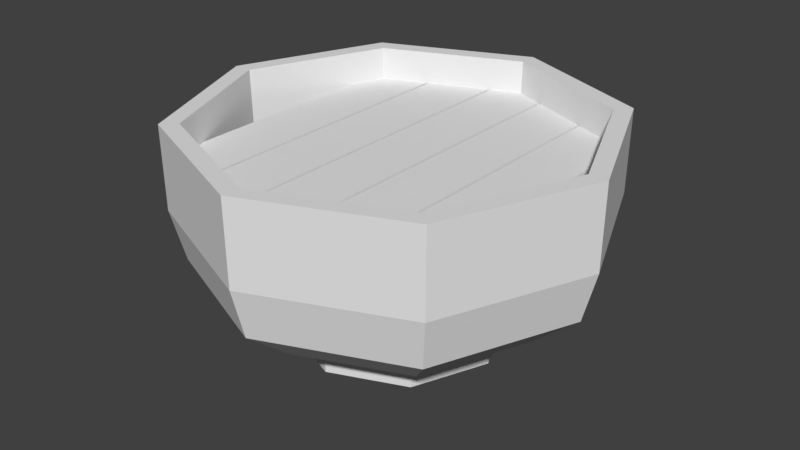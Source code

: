 # Source: bowl.blend  (saved by Blender 2.78.0; exported with 4.5.12 LTS)
import bpy
from mathutils import Matrix  # noqa: F401  (used for matrix-valued properties, if any)

bpy.ops.wm.read_factory_settings(use_empty=True)
scene = bpy.context.scene
scene.name = 'Scene'

# ---- collections
col_collection_1 = bpy.data.collections.new('Collection 1'); scene.collection.children.link(col_collection_1)

# ---- materials (node trees are filled in below, after node groups)
mat_bowl = bpy.data.materials.new('bowl')
mat_bowl.alpha_threshold = 0.0
mat_bowl.use_transparent_shadow = False
mat_bowl.roughness = 0.5
mat_bowl.line_color = (0.0, 0.0, 0.0, 1.0)

# ---- material node trees

# ---- world
world_world = bpy.data.worlds.new('World'); scene.world = world_world
world_world.color = (0.05088, 0.05088, 0.05088)
world_world.use_sun_shadow = False
world_world.sun_shadow_jitter_overblur = 0.0
world_world.cycles.sampling_method = 'MANUAL'

# ---- meshes
me_cube_001 = bpy.data.meshes.new('Cube.001')
me_cube_001.from_pydata([(-0.9229, -6.159, 2.481), (-0.9229, -6.159, 2.919), (-0.9229, 6.159, 2.481), (-0.9229, 6.159, 2.919), (0.9229, -6.159, 2.481), (0.9229, -6.159, 2.919), (0.9229, 6.159, 2.481), (0.9229, 6.159, 2.919), (1.015, -6.059, 2.481), (1.015, -6.059, 2.919), (1.015, 6.056, 2.481), (1.015, 6.056, 2.919), (2.861, -5.043, 2.481), (2.861, -5.043, 2.919), (2.861, 5.127, 2.481), (2.861, 5.127, 2.919), (2.953, -5.043, 2.481), (2.953, -5.043, 2.919), (2.953, 5.127, 2.481), (2.953, 5.127, 2.919), (4.799, -4.216, 2.481), (4.799, -4.216, 2.919), (4.799, 4.373, 2.481), (4.799, 4.373, 2.919), (-1.015, 6.059, 2.481), (-1.015, 6.059, 2.919), (-1.015, -6.056, 2.481), (-1.015, -6.056, 2.919), (-2.861, 5.043, 2.481), (-2.861, 5.043, 2.919), (-2.861, -5.127, 2.481), (-2.861, -5.127, 2.919), (-2.953, 5.043, 2.481), (-2.953, 5.043, 2.919), (-2.953, -5.127, 2.481), (-2.953, -5.127, 2.919), (-4.799, 4.216, 2.481), (-4.799, 4.216, 2.919), (-4.799, -4.373, 2.481), (-4.799, -4.373, 2.919)], [], [(0, 1, 3, 2), (2, 3, 7, 6), (6, 7, 5, 4), (4, 5, 1, 0), (2, 6, 4, 0), (7, 3, 1, 5), (8, 9, 11, 10), (10, 11, 15, 14), (14, 15, 13, 12), (12, 13, 9, 8), (10, 14, 12, 8), (15, 11, 9, 13), (16, 17, 19, 18), (18, 19, 23, 22), (22, 23, 21, 20), (20, 21, 17, 16), (18, 22, 20, 16), (23, 19, 17, 21), (24, 25, 27, 26), (26, 27, 31, 30), (30, 31, 29, 28), (28, 29, 25, 24), (26, 30, 28, 24), (31, 27, 25, 29), (32, 33, 35, 34), (34, 35, 39, 38), (38, 39, 37, 36), (36, 37, 33, 32), (34, 38, 36, 32), (39, 35, 33, 37)])
_uv = me_cube_001.uv_layers.new(name='UVMap')
_uv.uv.foreach_set('vector', [0.3685, 0.6585, 0.3685, 0.6925, 0.8701, 0.6925, 0.8701, 0.6585, 0.8701, 0.6585, 0.8701, 0.6925, 0.8701, 0.6925, 0.8701, 0.6585, 0.8701, 0.6585, 0.8701, 0.6925, 0.3685, 0.6925, 0.3685, 0.6585, 0.3685, 0.6585, 0.3685, 0.6925, 0.3685, 0.6925, 0.3685, 0.6585, 0.8701, 0.6585, 0.8701, 0.6585, 0.3685, 0.6585, 0.3685, 0.6585, 0.2328, 0.986, 0.1275, 0.986, 0.127, 0.651, 0.2362, 0.6642, 0.3726, 0.6585, 0.3726, 0.6925, 0.8659, 0.6925, 0.8659, 0.6585, 0.8659, 0.6585, 0.8659, 0.6925, 0.8281, 0.6925, 0.8281, 0.6585, 0.8281, 0.6585, 0.8281, 0.6925, 0.4139, 0.6925, 0.4139, 0.6585, 0.4139, 0.6585, 0.4139, 0.6925, 0.3726, 0.6925, 0.3726, 0.6585, 0.8659, 0.6585, 0.8281, 0.6585, 0.4139, 0.6585, 0.3726, 0.6585, 0.1144, 0.9839, 0.009154, 0.995, 0.009154, 0.6596, 0.1144, 0.6878, 0.4139, 0.6585, 0.4139, 0.6925, 0.8281, 0.6925, 0.8281, 0.6585, 0.8281, 0.6585, 0.8281, 0.6925, 0.7974, 0.6925, 0.7974, 0.6585, 0.7974, 0.6585, 0.7974, 0.6925, 0.4476, 0.6925, 0.4476, 0.6585, 0.4476, 0.6585, 0.4476, 0.6925, 0.4139, 0.6925, 0.4139, 0.6585, 0.8281, 0.6585, 0.7974, 0.6585, 0.4476, 0.6585, 0.4139, 0.6585, 0.2319, 0.9737, 0.1266, 0.9696, 0.1261, 0.6559, 0.2314, 0.6734, 0.866, 0.6585, 0.866, 0.6925, 0.3727, 0.6925, 0.3727, 0.6585, 0.3727, 0.6585, 0.3727, 0.6925, 0.4105, 0.6925, 0.4105, 0.6585, 0.4105, 0.6585, 0.4105, 0.6925, 0.8247, 0.6925, 0.8247, 0.6585, 0.8247, 0.6585, 0.8247, 0.6925, 0.866, 0.6925, 0.866, 0.6585, 0.3727, 0.6585, 0.4105, 0.6585, 0.8247, 0.6585, 0.866, 0.6585, 0.007696, 0.6737, 0.1169, 0.6729, 0.113, 0.9833, 0.007697, 0.985, 0.8247, 0.6585, 0.8247, 0.6925, 0.4105, 0.6925, 0.4105, 0.6585, 0.4105, 0.6585, 0.4105, 0.6925, 0.4412, 0.6925, 0.4412, 0.6585, 0.4412, 0.6585, 0.4412, 0.6925, 0.791, 0.6925, 0.791, 0.6585, 0.791, 0.6585, 0.791, 0.6925, 0.8247, 0.6925, 0.8247, 0.6585, 0.4105, 0.6585, 0.4412, 0.6585, 0.791, 0.6585, 0.8247, 0.6585, 0.126, 0.659, 0.2328, 0.6884, 0.2328, 0.9752, 0.128, 0.9846])
me_cube_001.materials.append(mat_bowl)
me_cube_001.use_remesh_preserve_volume = False
me_cube_001.use_remesh_preserve_attributes = False
me_cube_001.use_mirror_vertex_groups = False
me_cube_001.update()
me_cube = bpy.data.meshes.new('Cube')
me_cube.from_pydata([(-1.076e-07, 6.268, -0.3084), (4.75, 4.75, 3.973), (4.728, 4.728, 1.312), (4.432, 4.432, -0.3084), (3.359, 3.359, -1.577), (2.375, 2.375, -2.291), (1.229, 1.229, -2.516), (6.718, 5.59e-07, 3.973), (6.686, 5.524e-07, 1.312), (6.268, 5.423e-07, -0.3084), (4.75, 5.59e-07, -1.577), (3.359, 4.589e-07, -2.291), (1.739, 4.589e-07, -2.516), (4.75, -4.75, 3.973), (4.728, -4.728, 1.312), (4.432, -4.432, -0.3084), (3.359, -3.359, -1.577), (2.375, -2.375, -2.291), (1.229, -1.229, -2.516), (5.752e-08, -6.718, 3.973), (5.49e-08, -6.686, 1.312), (5.644e-08, -6.268, -0.3084), (5.752e-08, -4.75, -1.577), (-4.259e-08, -3.359, -2.291), (5.752e-08, -1.739, -2.516), (-9.475e-08, 4.067e-07, -2.622), (-3.903e-07, 2.879, -2.87), (-4.75, -4.75, 3.973), (-4.728, -4.728, 1.312), (-4.432, -4.432, -0.3084), (-3.359, -3.359, -1.577), (-2.375, -2.375, -2.291), (-1.229, -1.229, -2.516), (-5.447e-08, 3.359, -2.907), (-2.036, 2.036, -2.87), (-2.375, 2.375, -2.907), (-2.879, 2.503e-07, -2.87), (-3.359, 3.588e-07, -2.907), (-6.718, 5.59e-07, 3.973), (-6.686, 5.524e-07, 1.312), (-6.268, 5.423e-07, -0.3084), (-4.75, -4.166e-08, -1.577), (-3.359, 3.588e-07, -2.291), (-1.739, 2.587e-07, -2.516), (-2.036, -2.036, -2.87), (-2.375, -2.375, -2.907), (1.07e-07, -2.879, -2.87), (-5.447e-08, -3.359, -2.907), (2.036, -2.036, -2.87), (-4.75, 4.75, 3.973), (-4.728, 4.728, 1.312), (-4.432, 4.432, -0.3084), (-3.359, 3.359, -1.577), (-2.375, 2.375, -2.291), (-1.229, 1.229, -2.516), (2.375, -2.375, -2.907), (2.879, 5.818e-07, -2.87), (3.359, 4.589e-07, -2.907), (2.036, 2.036, -2.87), (2.375, 2.375, -2.907), (-1.427e-07, 6.718, 3.973), (5.49e-08, 6.686, 1.312), (-3.429e-07, 4.75, -1.577), (-4.259e-08, 3.359, -2.291), (-2.428e-07, 1.739, -2.516), (4.335, 4.335, 3.973), (6.131, 5.818e-07, 3.973), (4.335, -4.335, 3.973), (7.058e-08, -6.131, 3.973), (-4.335, -4.335, 3.973), (-6.131, 5.818e-07, 3.973), (-4.335, 4.335, 3.973), (-1.121e-07, 6.131, 3.973), (4.293, 4.293, 1.769), (6.071, 5.777e-07, 1.769), (4.293, -4.293, 1.769), (8.949e-08, -6.071, 1.769), (-4.293, -4.293, 1.769), (-6.071, 5.777e-07, 1.769), (-4.293, 4.293, 1.769), (-9.143e-08, 6.071, 1.769), (3.654, 3.654, 0.792), (5.168, 5.814e-07, 0.792), (3.654, -3.654, 0.792), (9.682e-08, -5.168, 0.792), (-3.654, -3.654, 0.792), (-5.168, 5.814e-07, 0.792), (-3.654, 3.654, 0.792), (-5.72e-08, 5.168, 0.792), (1.319, 1.319, 0.2321), (1.865, 5.886e-07, 0.2321), (1.319, -1.319, 0.2321), (9.87e-08, -1.865, 0.2321), (-1.319, -1.319, 0.2321), (-1.865, 5.886e-07, 0.2321), (-1.319, 1.319, 0.2321), (4.312e-08, 1.865, 0.2321), (2.026e-07, 5.569e-07, 0.2321)], [], [(62, 0, 3, 4), (63, 62, 4, 5), (61, 60, 1, 2), (54, 43, 36, 34), (0, 61, 2, 3), (25, 64, 6), (18, 12, 56, 48), (3, 2, 8, 9), (25, 6, 12), (4, 3, 9, 10), (5, 4, 10, 11), (2, 1, 7, 8), (11, 10, 16, 17), (8, 7, 13, 14), (5, 11, 57, 59), (9, 8, 14, 15), (25, 12, 18), (10, 9, 15, 16), (25, 18, 24), (16, 15, 21, 22), (17, 16, 22, 23), (14, 13, 19, 20), (42, 53, 35, 37), (15, 14, 20, 21), (20, 19, 27, 28), (63, 5, 59, 33), (21, 20, 28, 29), (25, 24, 32), (22, 21, 29, 30), (31, 42, 37, 45), (23, 22, 30, 31), (6, 64, 26, 58), (11, 17, 55, 57), (31, 30, 41, 42), (28, 27, 38, 39), (64, 54, 34, 26), (12, 6, 58, 56), (29, 28, 39, 40), (23, 31, 45, 47), (25, 32, 43), (53, 63, 33, 35), (30, 29, 40, 41), (40, 39, 50, 51), (36, 37, 35, 34), (25, 43, 54), (32, 24, 46, 44), (41, 40, 51, 52), (44, 45, 37, 36), (43, 32, 44, 36), (42, 41, 52, 53), (39, 38, 49, 50), (34, 35, 33, 26), (24, 18, 48, 46), (50, 49, 60, 61), (56, 57, 55, 48), (17, 23, 47, 55), (51, 50, 61, 0), (58, 59, 57, 56), (25, 54, 64), (46, 47, 45, 44), (52, 51, 0, 62), (26, 33, 59, 58), (48, 55, 47, 46), (53, 52, 62, 63), (60, 49, 71, 72), (7, 1, 65, 66), (27, 19, 68, 69), (1, 60, 72, 65), (49, 38, 70, 71), (19, 13, 67, 68), (13, 7, 66, 67), (38, 27, 69, 70), (65, 72, 80, 73), (71, 70, 78, 79), (69, 68, 76, 77), (67, 66, 74, 75), (72, 71, 79, 80), (70, 69, 77, 78), (68, 67, 75, 76), (66, 65, 73, 74), (78, 77, 85, 86), (76, 75, 83, 84), (74, 73, 81, 82), (73, 80, 88, 81), (79, 78, 86, 87), (77, 76, 84, 85), (75, 74, 82, 83), (80, 79, 87, 88), (88, 87, 95, 96), (86, 85, 93, 94), (84, 83, 91, 92), (82, 81, 89, 90), (81, 88, 96, 89), (87, 86, 94, 95), (85, 84, 92, 93), (83, 82, 90, 91), (90, 89, 97), (89, 96, 97), (96, 95, 97), (95, 94, 97), (94, 93, 97), (93, 92, 97), (92, 91, 97), (91, 90, 97)])
_uv = me_cube.uv_layers.new(name='UVMap')
_uv.uv.foreach_set('vector', [0.482, 0.2395, 0.482, 0.3354, 0.2512, 0.3354, 0.3134, 0.2395, 0.482, 0.1869, 0.482, 0.2395, 0.3134, 0.2395, 0.3628, 0.1869, 0.482, 0.4523, 0.482, 0.5832, 0.2517, 0.5832, 0.2517, 0.4523, 0.5437, 0.1081, 0.6041, 0.1081, 0.6842, 0.1235, 0.5842, 0.1235, 0.482, 0.3354, 0.482, 0.4523, 0.2517, 0.4523, 0.2512, 0.3354, 0.482, 0.1003, 0.482, 0.1081, 0.4203, 0.1081, 0.5437, 0.1081, 0.5693, 0.1081, 0.6842, 0.1235, 0.5842, 0.1235, 0.2512, 0.3354, 0.2517, 0.4523, 0.02639, 0.4523, 0.02537, 0.3354, 0.482, 0.1003, 0.4203, 0.1081, 0.3948, 0.1081, 0.3134, 0.2395, 0.2512, 0.3354, 0.02537, 0.3354, 0.1485, 0.2395, 0.3628, 0.1869, 0.3134, 0.2395, 0.1485, 0.2395, 0.2462, 0.1869, 0.2517, 0.4523, 0.2517, 0.5832, 0.0263, 0.5832, 0.02639, 0.4523, 0.7179, 0.1869, 0.8156, 0.2395, 0.6506, 0.2395, 0.6012, 0.1869, 0.9376, 0.4523, 0.9377, 0.5832, 0.7123, 0.5832, 0.7123, 0.4523, 0.3628, 0.1869, 0.2462, 0.1869, 0.2462, 0.1415, 0.3628, 0.1415, 0.9387, 0.3354, 0.9376, 0.4523, 0.7123, 0.4523, 0.7128, 0.3354, 0.482, 0.1003, 0.5693, 0.1081, 0.5437, 0.1081, 0.8156, 0.2395, 0.9387, 0.3354, 0.7128, 0.3354, 0.6506, 0.2395, 0.482, 0.1003, 0.5437, 0.1081, 0.482, 0.1081, 0.6506, 0.2395, 0.7128, 0.3354, 0.482, 0.3354, 0.482, 0.2395, 0.6012, 0.1869, 0.6506, 0.2395, 0.482, 0.2395, 0.482, 0.1869, 0.7123, 0.4523, 0.7123, 0.5832, 0.482, 0.5832, 0.482, 0.4523, 0.7179, 0.1869, 0.6012, 0.1869, 0.6012, 0.1415, 0.7179, 0.1415, 0.7128, 0.3354, 0.7123, 0.4523, 0.482, 0.4523, 0.482, 0.3354, 0.482, 0.4523, 0.482, 0.5832, 0.2517, 0.5832, 0.2517, 0.4523, 0.482, 0.1869, 0.3628, 0.1869, 0.3628, 0.1415, 0.482, 0.1415, 0.482, 0.3354, 0.482, 0.4523, 0.2517, 0.4523, 0.2512, 0.3354, 0.482, 0.1003, 0.482, 0.1081, 0.4203, 0.1081, 0.482, 0.2395, 0.482, 0.3354, 0.2512, 0.3354, 0.3134, 0.2395, 0.3628, 0.1869, 0.2462, 0.1869, 0.2462, 0.1415, 0.3628, 0.1415, 0.482, 0.1869, 0.482, 0.2395, 0.3134, 0.2395, 0.3628, 0.1869, 0.4203, 0.1081, 0.482, 0.1081, 0.482, 0.1235, 0.3799, 0.1235, 0.7179, 0.1869, 0.6012, 0.1869, 0.6012, 0.1415, 0.7179, 0.1415, 0.3628, 0.1869, 0.3134, 0.2395, 0.1485, 0.2395, 0.2462, 0.1869, 0.2517, 0.4523, 0.2517, 0.5832, 0.0263, 0.5832, 0.02639, 0.4523, 0.482, 0.1081, 0.5437, 0.1081, 0.5842, 0.1235, 0.482, 0.1235, 0.3948, 0.1081, 0.4203, 0.1081, 0.3799, 0.1235, 0.2799, 0.1235, 0.2512, 0.3354, 0.2517, 0.4523, 0.02639, 0.4523, 0.02537, 0.3354, 0.482, 0.1869, 0.3628, 0.1869, 0.3628, 0.1415, 0.482, 0.1415, 0.482, 0.1003, 0.4203, 0.1081, 0.3599, 0.1081, 0.6012, 0.1869, 0.482, 0.1869, 0.482, 0.1415, 0.6012, 0.1415, 0.3134, 0.2395, 0.2512, 0.3354, 0.02537, 0.3354, 0.1485, 0.2395, 0.9387, 0.3354, 0.9376, 0.4523, 0.7123, 0.4523, 0.7128, 0.3354, 0.6842, 0.1235, 0.7179, 0.1415, 0.6012, 0.1415, 0.5842, 0.1235, 0.482, 0.1003, 0.6041, 0.1081, 0.5437, 0.1081, 0.4203, 0.1081, 0.482, 0.1081, 0.482, 0.1235, 0.3799, 0.1235, 0.8156, 0.2395, 0.9387, 0.3354, 0.7128, 0.3354, 0.6506, 0.2395, 0.3799, 0.1235, 0.3628, 0.1415, 0.2462, 0.1415, 0.2799, 0.1235, 0.3599, 0.1081, 0.4203, 0.1081, 0.3799, 0.1235, 0.2799, 0.1235, 0.7179, 0.1869, 0.8156, 0.2395, 0.6506, 0.2395, 0.6012, 0.1869, 0.9376, 0.4523, 0.9377, 0.5832, 0.7123, 0.5832, 0.7123, 0.4523, 0.5842, 0.1235, 0.6012, 0.1415, 0.482, 0.1415, 0.482, 0.1235, 0.482, 0.1081, 0.5437, 0.1081, 0.5842, 0.1235, 0.482, 0.1235, 0.7123, 0.4523, 0.7123, 0.5832, 0.482, 0.5832, 0.482, 0.4523, 0.6842, 0.1235, 0.7179, 0.1415, 0.6012, 0.1415, 0.5842, 0.1235, 0.6012, 0.1869, 0.482, 0.1869, 0.482, 0.1415, 0.6012, 0.1415, 0.7128, 0.3354, 0.7123, 0.4523, 0.482, 0.4523, 0.482, 0.3354, 0.3799, 0.1235, 0.3628, 0.1415, 0.2462, 0.1415, 0.2799, 0.1235, 0.482, 0.1003, 0.5437, 0.1081, 0.482, 0.1081, 0.482, 0.1235, 0.482, 0.1415, 0.3628, 0.1415, 0.3799, 0.1235, 0.6506, 0.2395, 0.7128, 0.3354, 0.482, 0.3354, 0.482, 0.2395, 0.482, 0.1235, 0.482, 0.1415, 0.3628, 0.1415, 0.3799, 0.1235, 0.5842, 0.1235, 0.6012, 0.1415, 0.482, 0.1415, 0.482, 0.1235, 0.6012, 0.1869, 0.6506, 0.2395, 0.482, 0.2395, 0.482, 0.1869, 0.6738, 0.7996, 0.4581, 0.7996, 0.477, 0.7371, 0.6738, 0.7371, 0.9787, 0.7996, 0.8894, 0.7996, 0.8706, 0.7371, 0.9521, 0.7371, 0.4581, 0.7996, 0.6738, 0.7996, 0.6738, 0.7371, 0.477, 0.7371, 0.8894, 0.7996, 0.6738, 0.7996, 0.6738, 0.7371, 0.8706, 0.7371, 0.4581, 0.7996, 0.3688, 0.7996, 0.3955, 0.7371, 0.477, 0.7371, 0.6738, 0.7996, 0.8894, 0.7996, 0.8706, 0.7371, 0.6738, 0.7371, 0.8894, 0.7996, 0.9787, 0.7996, 0.9521, 0.7371, 0.8706, 0.7371, 0.3688, 0.7996, 0.4581, 0.7996, 0.477, 0.7371, 0.3955, 0.7371, 0.8829, 0.8266, 0.6861, 0.8266, 0.6861, 0.8802, 0.867, 0.8802, 0.4893, 0.8266, 0.4078, 0.8266, 0.4302, 0.8802, 0.5052, 0.8802, 0.4893, 0.8266, 0.6861, 0.8266, 0.6861, 0.8802, 0.5052, 0.8802, 0.8829, 0.8266, 0.9644, 0.8266, 0.942, 0.8802, 0.867, 0.8802, 0.6861, 0.8266, 0.4893, 0.8266, 0.5052, 0.8802, 0.6861, 0.8802, 0.4078, 0.8266, 0.4893, 0.8266, 0.5052, 0.8802, 0.4302, 0.8802, 0.6861, 0.8266, 0.8829, 0.8266, 0.867, 0.8802, 0.6861, 0.8802, 0.9644, 0.8266, 0.8829, 0.8266, 0.867, 0.8802, 0.942, 0.8802, 0.4302, 0.8802, 0.5052, 0.8802, 0.5321, 0.9297, 0.4684, 0.9297, 0.6861, 0.8802, 0.867, 0.8802, 0.84, 0.9297, 0.6861, 0.9297, 0.942, 0.8802, 0.867, 0.8802, 0.84, 0.9297, 0.9038, 0.9297, 0.867, 0.8802, 0.6861, 0.8802, 0.6861, 0.9297, 0.84, 0.9297, 0.5052, 0.8802, 0.4302, 0.8802, 0.4684, 0.9297, 0.5321, 0.9297, 0.5052, 0.8802, 0.6861, 0.8802, 0.6861, 0.9297, 0.5321, 0.9297, 0.867, 0.8802, 0.942, 0.8802, 0.9038, 0.9297, 0.84, 0.9297, 0.6861, 0.8802, 0.5052, 0.8802, 0.5321, 0.9297, 0.6861, 0.9297, 0.6861, 0.9297, 0.5321, 0.9297, 0.6262, 0.9636, 0.6861, 0.9636, 0.4684, 0.9297, 0.5321, 0.9297, 0.6262, 0.9636, 0.6014, 0.9636, 0.6861, 0.9297, 0.84, 0.9297, 0.7459, 0.9636, 0.6861, 0.9636, 0.9038, 0.9297, 0.84, 0.9297, 0.7459, 0.9636, 0.7707, 0.9636, 0.84, 0.9297, 0.6861, 0.9297, 0.6861, 0.9636, 0.7459, 0.9636, 0.5321, 0.9297, 0.4684, 0.9297, 0.6014, 0.9636, 0.6262, 0.9636, 0.5321, 0.9297, 0.6861, 0.9297, 0.6861, 0.9636, 0.6262, 0.9636, 0.84, 0.9297, 0.9038, 0.9297, 0.7707, 0.9636, 0.7459, 0.9636, 0.7707, 0.9636, 0.7459, 0.9636, 0.6861, 0.9636, 0.7459, 0.9636, 0.6861, 0.9636, 0.6861, 0.9636, 0.6861, 0.9636, 0.6262, 0.9636, 0.6861, 0.9636, 0.6262, 0.9636, 0.6014, 0.9636, 0.6861, 0.9636, 0.6014, 0.9636, 0.6262, 0.9636, 0.6861, 0.9636, 0.6262, 0.9636, 0.6861, 0.9636, 0.6861, 0.9636, 0.6861, 0.9636, 0.7459, 0.9636, 0.6861, 0.9636, 0.7459, 0.9636, 0.7707, 0.9636, 0.6861, 0.9636])
me_cube.materials.append(mat_bowl)
me_cube.use_remesh_preserve_volume = False
me_cube.use_remesh_preserve_attributes = False
me_cube.use_mirror_vertex_groups = False
me_cube.update()

# ---- objects
ob_cube_001 = bpy.data.objects.new('Cube.001', me_cube_001)
ob_cube = bpy.data.objects.new('Cube', me_cube)

# ---- transforms, parenting, visibility, modifiers, constraints
ob_cube_001.location = (0.0, 0.0, 0.0)
ob_cube_001.lineart.crease_threshold = 0.0
ob_cube.location = (0.0, 0.0, 0.0)
ob_cube.lock_rotations_4d = False
ob_cube.empty_display_type = 'ARROWS'
ob_cube.lineart.crease_threshold = 0.0

# ---- collection membership
col_collection_1.objects.link(ob_cube_001)
col_collection_1.objects.link(ob_cube)

# ---- scene / render settings (as saved in the file)
scene.frame_start = 1; scene.frame_end = 250; scene.frame_set(1)
scene.render.engine = 'BLENDER_EEVEE_NEXT'
scene.render.resolution_percentage = 50
scene.render.dither_intensity = 0.0
scene.cycles.use_denoising = False
scene.cycles.samples = 128
scene.cycles.sampling_pattern = 'TABULATED_SOBOL'
scene.cycles.light_sampling_threshold = 0.0
scene.cycles.use_adaptive_sampling = False
scene.cycles.use_light_tree = False
scene.cycles.blur_glossy = 0.0
scene.cycles.sample_clamp_indirect = 0.0
scene.view_settings.view_transform = 'Standard'
bpy.context.view_layer.update()

# ---- added for rendering (the .blend has no active camera and no usable light): camera, sun
cam_auto = bpy.data.cameras.new('AutoCamera')
cam_auto.lens = 50.0
cam_auto.sensor_width = 36.0
cam_auto.clip_end = 1000.0
ob_auto_camera = bpy.data.objects.new('AutoCamera', cam_auto)
scene.collection.objects.link(ob_auto_camera)
ob_auto_camera.location = (18.6976, -22.4372, 15.4914)
ob_auto_camera.rotation_euler = (1.09748, -7.21219e-08, 0.694738)
scene.camera = ob_auto_camera
light_auto_sun = bpy.data.lights.new('AutoSun', 'SUN')
light_auto_sun.energy = 3.0
light_auto_sun.angle = 0.0523599
ob_auto_sun = bpy.data.objects.new('AutoSun', light_auto_sun)
scene.collection.objects.link(ob_auto_sun)
ob_auto_sun.rotation_euler = (0.872665, 0.174533, 0.523599)
bpy.context.view_layer.update()
